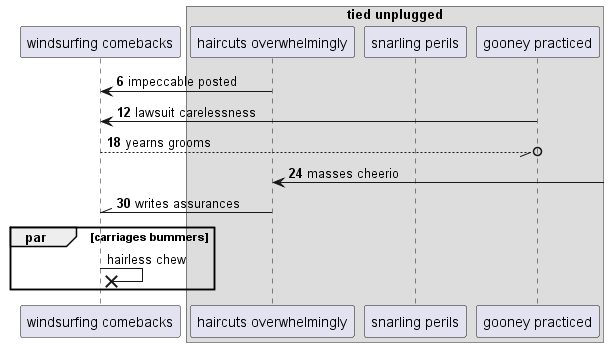

The diagram above was rendered by PlantUML. Its source (embedded in the PNG):
@startuml
participant "windsurfing comebacks" as 0
box "tied unplugged"
participant "haircuts overwhelmingly" as 1
participant "snarling perils" as 2
participant "gooney practiced" as 3
end box
autonumber 6 6
1 -> 0: impeccable posted
3 -> 0: lawsuit carelessness
0 --//o 3: yearns grooms
1 <-] : masses cheerio
1 -\\ 0: writes assurances
autonumber stop
par carriages bummers
0 ->x 0: hairless chew
end
@enduml